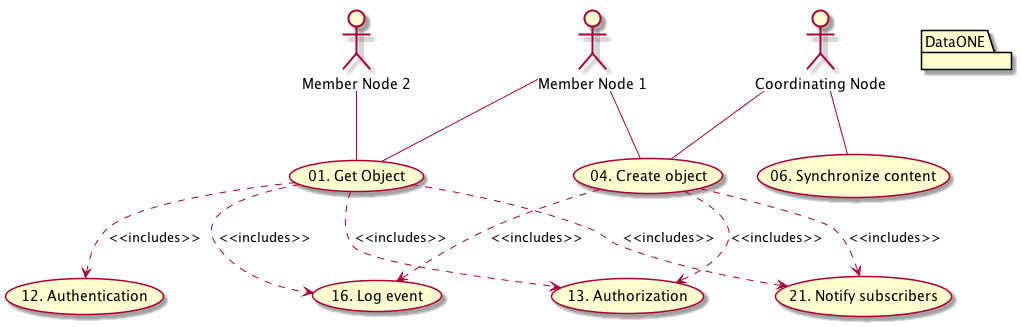

The diagram above was rendered by PlantUML. Its source (embedded in the PNG):
@startuml images/09_uc.png
usecase "12. Authentication" as authen
package "DataONE"
  actor "Coordinating Node" as CN
  actor "Member Node 1" as MN1
  actor "Member Node 2" as MN2
  usecase "13. Authorization" as author
  usecase "01. Get Object" as GET
  usecase "04. Create object" as CREATE
  usecase "06. Synchronize content" as SYNC
  usecase "16. Log event" as log
  usecase "21. Notify subscribers" as subscribe
  CN -- CREATE
  CN -- SYNC
  MN1 -- CREATE
  MN2 -- GET
  MN1 -- GET
  GET ..> author: <<includes>>
  GET ..> authen: <<includes>>
  GET ..> log: <<includes>>
  GET ..> subscribe: <<includes>>
  CREATE ..> author: <<includes>>
  CREATE ..> log: <<includes>>
  CREATE ..> subscribe: <<includes>>
 @enduml